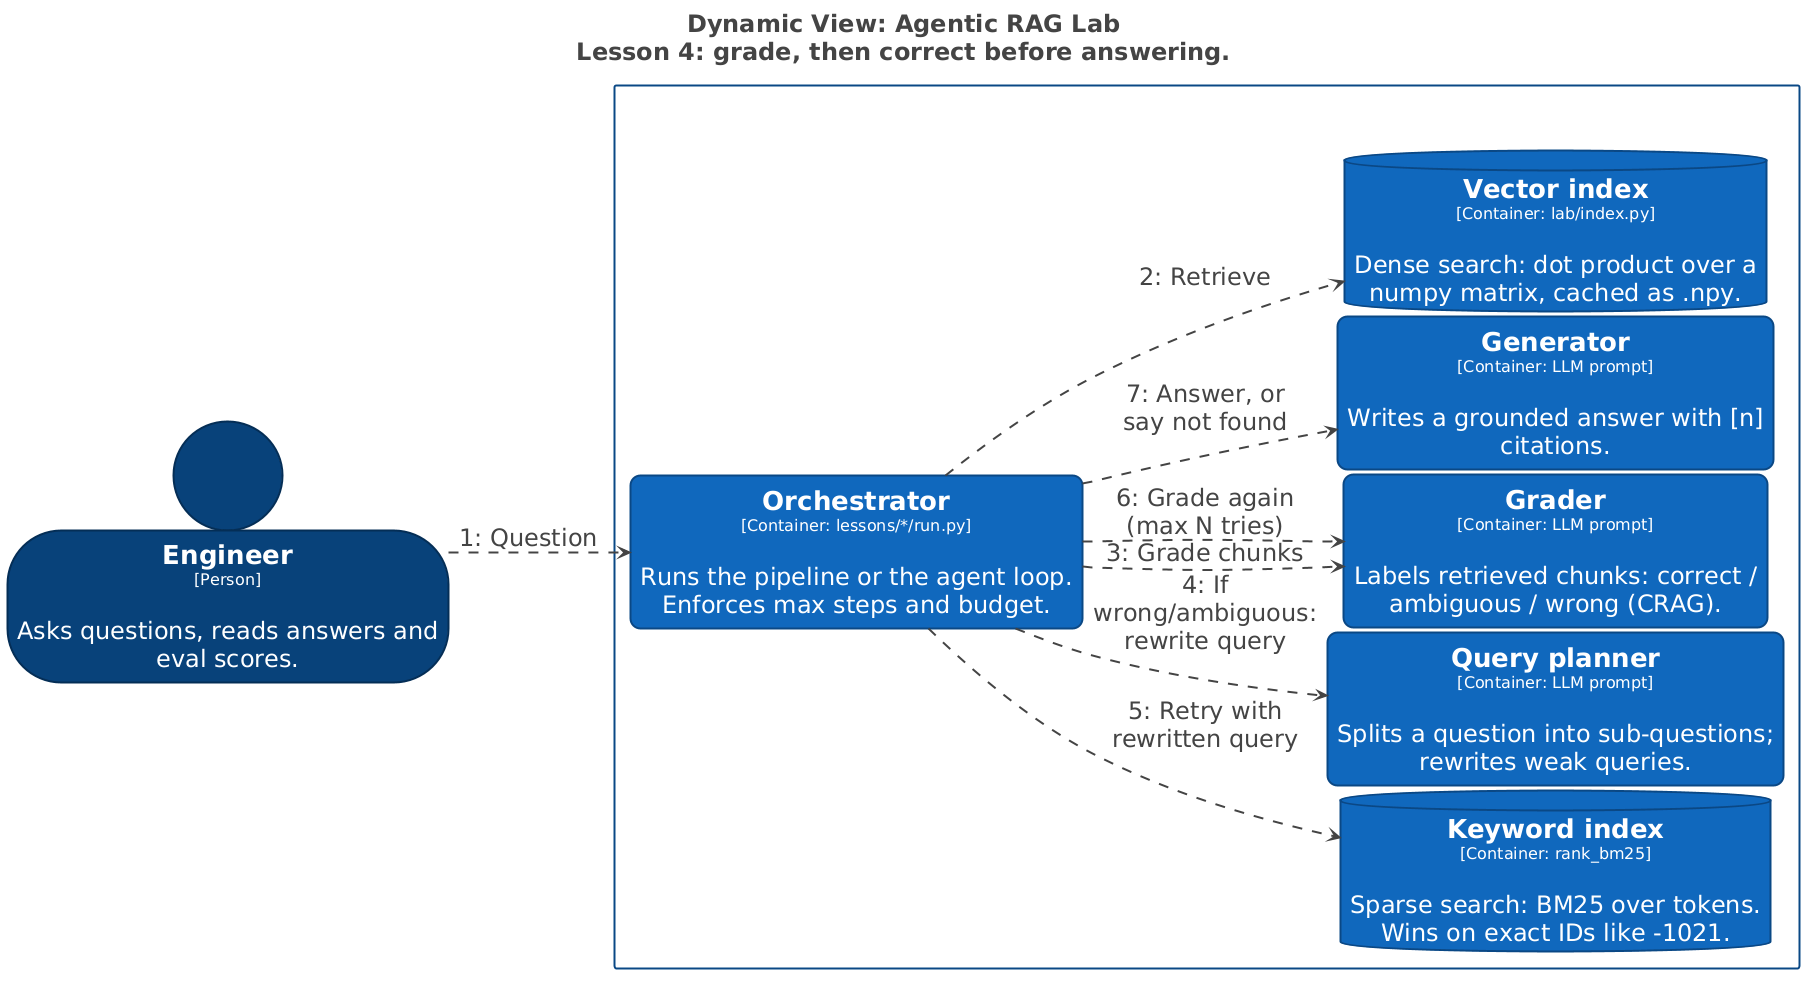

The diagram above was rendered by PlantUML. Its source (embedded in the PNG):
@startuml
title <size:24>Dynamic View: Agentic RAG Lab</size>\n<size:24>Lesson 4: grade, then correct before answering.</size>

set separator none
left to right direction
skinparam ranksep 20
skinparam nodesep 5
hide stereotype

<style>
  root {
    BackgroundColor: #ffffff;
    FontColor: #444444;
  }
  // Element
  .Element-RWxlbWVudA== {
    BackgroundColor: #1168bd;
    LineColor: #0b4884;
    LineStyle: 0;
    LineThickness: 2;
    RoundCorner: 20;
    FontColor: #ffffff;
    FontSize: 24;
    HorizontalAlignment: center;
    Shadowing: 0;
    MaximumWidth: 450;
  }
  // Element,Person
  .Element-RWxlbWVudCxQZXJzb24= {
    BackgroundColor: #08427b;
    LineColor: #052e56;
    LineStyle: 0;
    LineThickness: 2;
    FontColor: #ffffff;
    FontSize: 24;
    HorizontalAlignment: center;
    Shadowing: 0;
    MaximumWidth: 450;
  }
  // Element,Store
  .Element-RWxlbWVudCxTdG9yZQ== {
    BackgroundColor: #1168bd;
    LineColor: #0b4884;
    LineStyle: 0;
    LineThickness: 2;
    FontColor: #ffffff;
    FontSize: 24;
    HorizontalAlignment: center;
    Shadowing: 0;
    MaximumWidth: 450;
  }
  // Relationship
  .Relationship-UmVsYXRpb25zaGlw {
    LineThickness: 2;
    LineStyle: 10-10;
    LineColor: #444444;
    FontColor: #444444;
    FontSize: 24;
    MaximumWidth: 200;
  }
  // Agentic RAG Lab
  .Boundary-QWdlbnRpYyBSQUcgTGFi {
    BackgroundColor: #ffffff;
    LineColor: #0b4884;
    LineStyle: 0;
    LineThickness: 2;
    FontColor: #ffffff;
    FontSize: 24;
    HorizontalAlignment: center;
    Shadowing: 0;
  }
</style>

rectangle "Agentic RAG Lab\n<size:16>[Software System]</size>" <<Boundary-QWdlbnRpYyBSQUcgTGFi>> {
  database "==Keyword index\n<size:16>[Container: rank_bm25]</size>\n\nSparse search: BM25 over tokens. Wins on exact IDs like -1021." <<Element-RWxlbWVudCxTdG9yZQ==>> as AgenticRAGLab.Keywordindex
  rectangle "==Orchestrator\n<size:16>[Container: lessons/*/run.py]</size>\n\nRuns the pipeline or the agent loop. Enforces max steps and budget." <<Element-RWxlbWVudA==>> as AgenticRAGLab.Orchestrator
  rectangle "==Query planner\n<size:16>[Container: LLM prompt]</size>\n\nSplits a question into sub-questions; rewrites weak queries." <<Element-RWxlbWVudA==>> as AgenticRAGLab.Queryplanner
  rectangle "==Grader\n<size:16>[Container: LLM prompt]</size>\n\nLabels retrieved chunks: correct / ambiguous / wrong (CRAG)." <<Element-RWxlbWVudA==>> as AgenticRAGLab.Grader
  rectangle "==Generator\n<size:16>[Container: LLM prompt]</size>\n\nWrites a grounded answer with [n] citations." <<Element-RWxlbWVudA==>> as AgenticRAGLab.Generator
  database "==Vector index\n<size:16>[Container: lab/index.py]</size>\n\nDense search: dot product over a numpy matrix, cached as .npy." <<Element-RWxlbWVudCxTdG9yZQ==>> as AgenticRAGLab.Vectorindex
}

person "==Engineer\n<size:16>[Person]</size>\n\nAsks questions, reads answers and eval scores." <<Element-RWxlbWVudCxQZXJzb24=>> as Engineer

Engineer --> AgenticRAGLab.Orchestrator <<Relationship-UmVsYXRpb25zaGlw>> : "1: Question"
AgenticRAGLab.Orchestrator --> AgenticRAGLab.Vectorindex <<Relationship-UmVsYXRpb25zaGlw>> : "2: Retrieve"
AgenticRAGLab.Orchestrator --> AgenticRAGLab.Grader <<Relationship-UmVsYXRpb25zaGlw>> : "3: Grade chunks"
AgenticRAGLab.Orchestrator --> AgenticRAGLab.Queryplanner <<Relationship-UmVsYXRpb25zaGlw>> : "4: If wrong/ambiguous: rewrite query"
AgenticRAGLab.Orchestrator --> AgenticRAGLab.Keywordindex <<Relationship-UmVsYXRpb25zaGlw>> : "5: Retry with rewritten query"
AgenticRAGLab.Orchestrator --> AgenticRAGLab.Grader <<Relationship-UmVsYXRpb25zaGlw>> : "6: Grade again (max N tries)"
AgenticRAGLab.Orchestrator --> AgenticRAGLab.Generator <<Relationship-UmVsYXRpb25zaGlw>> : "7: Answer, or say not found"

@enduml